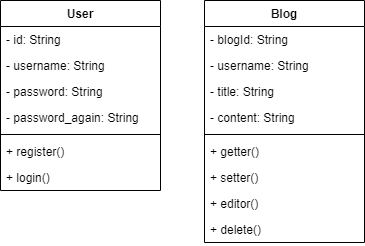

The diagram above was exported from draw.io. Its source (the exported page's mxGraphModel, read from the mxfile embedded in the PNG):
<mxGraphModel dx="868" dy="482" grid="1" gridSize="10" guides="1" tooltips="1" connect="1" arrows="1" fold="1" page="1" pageScale="1" pageWidth="827" pageHeight="1169" math="0" shadow="0">
  <root>
    <mxCell id="0" />
    <mxCell id="1" parent="0" />
    <mxCell id="BGDfD64KPP-HDOuQ34qw-1" value="User" style="swimlane;fontStyle=1;align=center;verticalAlign=top;childLayout=stackLayout;horizontal=1;startSize=26;horizontalStack=0;resizeParent=1;resizeParentMax=0;resizeLast=0;collapsible=1;marginBottom=0;" parent="1" vertex="1">
      <mxGeometry x="50" y="40" width="160" height="190" as="geometry">
        <mxRectangle x="40" y="40" width="60" height="26" as="alternateBounds" />
      </mxGeometry>
    </mxCell>
    <mxCell id="U4o_d2_peSZYe-5fcDGZ-3" value="- id: String" style="text;strokeColor=none;fillColor=none;align=left;verticalAlign=top;spacingLeft=4;spacingRight=4;overflow=hidden;rotatable=0;points=[[0,0.5],[1,0.5]];portConstraint=eastwest;" parent="BGDfD64KPP-HDOuQ34qw-1" vertex="1">
      <mxGeometry y="26" width="160" height="26" as="geometry" />
    </mxCell>
    <mxCell id="BGDfD64KPP-HDOuQ34qw-2" value="- username: String" style="text;strokeColor=none;fillColor=none;align=left;verticalAlign=top;spacingLeft=4;spacingRight=4;overflow=hidden;rotatable=0;points=[[0,0.5],[1,0.5]];portConstraint=eastwest;" parent="BGDfD64KPP-HDOuQ34qw-1" vertex="1">
      <mxGeometry y="52" width="160" height="26" as="geometry" />
    </mxCell>
    <mxCell id="BGDfD64KPP-HDOuQ34qw-9" value="- password: String" style="text;strokeColor=none;fillColor=none;align=left;verticalAlign=top;spacingLeft=4;spacingRight=4;overflow=hidden;rotatable=0;points=[[0,0.5],[1,0.5]];portConstraint=eastwest;" parent="BGDfD64KPP-HDOuQ34qw-1" vertex="1">
      <mxGeometry y="78" width="160" height="26" as="geometry" />
    </mxCell>
    <mxCell id="U4o_d2_peSZYe-5fcDGZ-4" value="- password_again: String" style="text;strokeColor=none;fillColor=none;align=left;verticalAlign=top;spacingLeft=4;spacingRight=4;overflow=hidden;rotatable=0;points=[[0,0.5],[1,0.5]];portConstraint=eastwest;" parent="BGDfD64KPP-HDOuQ34qw-1" vertex="1">
      <mxGeometry y="104" width="160" height="26" as="geometry" />
    </mxCell>
    <mxCell id="BGDfD64KPP-HDOuQ34qw-3" value="" style="line;strokeWidth=1;fillColor=none;align=left;verticalAlign=middle;spacingTop=-1;spacingLeft=3;spacingRight=3;rotatable=0;labelPosition=right;points=[];portConstraint=eastwest;" parent="BGDfD64KPP-HDOuQ34qw-1" vertex="1">
      <mxGeometry y="130" width="160" height="8" as="geometry" />
    </mxCell>
    <mxCell id="BGDfD64KPP-HDOuQ34qw-20" value="+ register()" style="text;strokeColor=none;fillColor=none;align=left;verticalAlign=top;spacingLeft=4;spacingRight=4;overflow=hidden;rotatable=0;points=[[0,0.5],[1,0.5]];portConstraint=eastwest;" parent="BGDfD64KPP-HDOuQ34qw-1" vertex="1">
      <mxGeometry y="138" width="160" height="26" as="geometry" />
    </mxCell>
    <mxCell id="BGDfD64KPP-HDOuQ34qw-4" value="+ login()" style="text;strokeColor=none;fillColor=none;align=left;verticalAlign=top;spacingLeft=4;spacingRight=4;overflow=hidden;rotatable=0;points=[[0,0.5],[1,0.5]];portConstraint=eastwest;" parent="BGDfD64KPP-HDOuQ34qw-1" vertex="1">
      <mxGeometry y="164" width="160" height="26" as="geometry" />
    </mxCell>
    <mxCell id="BGDfD64KPP-HDOuQ34qw-23" value="Blog" style="swimlane;fontStyle=1;align=center;verticalAlign=top;childLayout=stackLayout;horizontal=1;startSize=26;horizontalStack=0;resizeParent=1;resizeParentMax=0;resizeLast=0;collapsible=1;marginBottom=0;" parent="1" vertex="1">
      <mxGeometry x="254" y="40" width="160" height="242" as="geometry">
        <mxRectangle x="40" y="40" width="60" height="26" as="alternateBounds" />
      </mxGeometry>
    </mxCell>
    <mxCell id="BGDfD64KPP-HDOuQ34qw-25" value="- blogId: String " style="text;strokeColor=none;fillColor=none;align=left;verticalAlign=top;spacingLeft=4;spacingRight=4;overflow=hidden;rotatable=0;points=[[0,0.5],[1,0.5]];portConstraint=eastwest;" parent="BGDfD64KPP-HDOuQ34qw-23" vertex="1">
      <mxGeometry y="26" width="160" height="26" as="geometry" />
    </mxCell>
    <mxCell id="6EiQrblen8m3y7tmwyoI-2" value="- username: String" style="text;strokeColor=none;fillColor=none;align=left;verticalAlign=top;spacingLeft=4;spacingRight=4;overflow=hidden;rotatable=0;points=[[0,0.5],[1,0.5]];portConstraint=eastwest;" vertex="1" parent="BGDfD64KPP-HDOuQ34qw-23">
      <mxGeometry y="52" width="160" height="26" as="geometry" />
    </mxCell>
    <mxCell id="U4o_d2_peSZYe-5fcDGZ-6" value="- title: String " style="text;strokeColor=none;fillColor=none;align=left;verticalAlign=top;spacingLeft=4;spacingRight=4;overflow=hidden;rotatable=0;points=[[0,0.5],[1,0.5]];portConstraint=eastwest;" parent="BGDfD64KPP-HDOuQ34qw-23" vertex="1">
      <mxGeometry y="78" width="160" height="26" as="geometry" />
    </mxCell>
    <mxCell id="BGDfD64KPP-HDOuQ34qw-33" value="- content: String " style="text;strokeColor=none;fillColor=none;align=left;verticalAlign=top;spacingLeft=4;spacingRight=4;overflow=hidden;rotatable=0;points=[[0,0.5],[1,0.5]];portConstraint=eastwest;" parent="BGDfD64KPP-HDOuQ34qw-23" vertex="1">
      <mxGeometry y="104" width="160" height="26" as="geometry" />
    </mxCell>
    <mxCell id="BGDfD64KPP-HDOuQ34qw-26" value="" style="line;strokeWidth=1;fillColor=none;align=left;verticalAlign=middle;spacingTop=-1;spacingLeft=3;spacingRight=3;rotatable=0;labelPosition=right;points=[];portConstraint=eastwest;" parent="BGDfD64KPP-HDOuQ34qw-23" vertex="1">
      <mxGeometry y="130" width="160" height="8" as="geometry" />
    </mxCell>
    <mxCell id="BGDfD64KPP-HDOuQ34qw-34" value="+ getter()" style="text;strokeColor=none;fillColor=none;align=left;verticalAlign=top;spacingLeft=4;spacingRight=4;overflow=hidden;rotatable=0;points=[[0,0.5],[1,0.5]];portConstraint=eastwest;" parent="BGDfD64KPP-HDOuQ34qw-23" vertex="1">
      <mxGeometry y="138" width="160" height="26" as="geometry" />
    </mxCell>
    <mxCell id="BGDfD64KPP-HDOuQ34qw-35" value="+ setter()" style="text;strokeColor=none;fillColor=none;align=left;verticalAlign=top;spacingLeft=4;spacingRight=4;overflow=hidden;rotatable=0;points=[[0,0.5],[1,0.5]];portConstraint=eastwest;" parent="BGDfD64KPP-HDOuQ34qw-23" vertex="1">
      <mxGeometry y="164" width="160" height="26" as="geometry" />
    </mxCell>
    <mxCell id="BGDfD64KPP-HDOuQ34qw-41" value="+ editor()" style="text;strokeColor=none;fillColor=none;align=left;verticalAlign=top;spacingLeft=4;spacingRight=4;overflow=hidden;rotatable=0;points=[[0,0.5],[1,0.5]];portConstraint=eastwest;" parent="BGDfD64KPP-HDOuQ34qw-23" vertex="1">
      <mxGeometry y="190" width="160" height="26" as="geometry" />
    </mxCell>
    <mxCell id="U4o_d2_peSZYe-5fcDGZ-9" value="+ delete()" style="text;strokeColor=none;fillColor=none;align=left;verticalAlign=top;spacingLeft=4;spacingRight=4;overflow=hidden;rotatable=0;points=[[0,0.5],[1,0.5]];portConstraint=eastwest;" parent="BGDfD64KPP-HDOuQ34qw-23" vertex="1">
      <mxGeometry y="216" width="160" height="26" as="geometry" />
    </mxCell>
  </root>
</mxGraphModel>